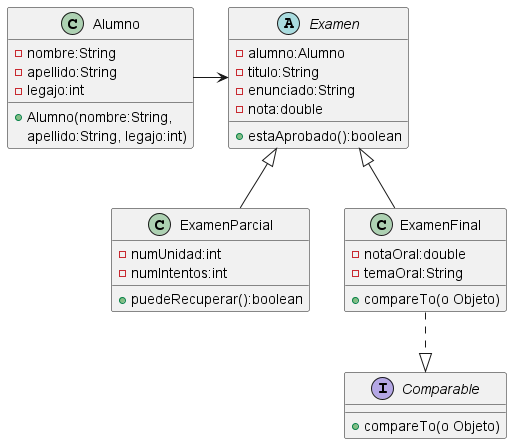

The diagram above was rendered by PlantUML. Its source (embedded in the PNG):
@startuml
'https://plantuml.com/sequence-diagram
class Alumno {
-nombre:String
-apellido:String
-legajo:int
+Alumno(nombre:String,
apellido:String, legajo:int)
}
Alumno -r-> Examen

abstract class Examen {
-alumno:Alumno
-titulo:String
-enunciado:String
-nota:double
+estaAprobado():boolean
}
ExamenParcial -u-|> Examen
ExamenFinal -u-|> Examen

class ExamenParcial {
-numUnidad:int
-numIntentos:int
+puedeRecuperar():boolean
}

class ExamenFinal {
-notaOral:double
-temaOral:String
+compareTo(o Objeto)
}

ExamenFinal ..|> Comparable
interface Comparable {
+compareTo(o Objeto)
}
@enduml